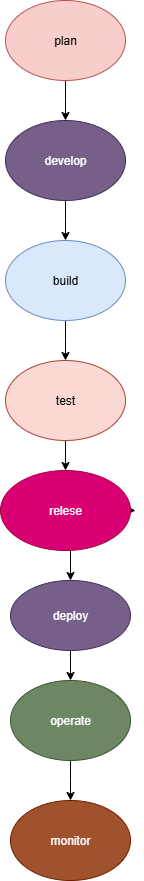

The diagram above was exported from draw.io. Its source (the exported page's mxGraphModel, read from the mxfile embedded in the PNG):
<mxGraphModel dx="786" dy="451" grid="1" gridSize="10" guides="1" tooltips="1" connect="1" arrows="1" fold="1" page="1" pageScale="1" pageWidth="850" pageHeight="1100" math="0" shadow="0">
  <root>
    <mxCell id="0" />
    <mxCell id="1" parent="0" />
    <mxCell id="61uGKGlAILik35WgLYu4-2" style="edgeStyle=orthogonalEdgeStyle;rounded=0;orthogonalLoop=1;jettySize=auto;html=1;exitX=0.5;exitY=1;exitDx=0;exitDy=0;" edge="1" parent="1" source="61uGKGlAILik35WgLYu4-1">
      <mxGeometry relative="1" as="geometry">
        <mxPoint x="370" y="160" as="targetPoint" />
      </mxGeometry>
    </mxCell>
    <mxCell id="61uGKGlAILik35WgLYu4-1" value="plan" style="ellipse;whiteSpace=wrap;html=1;fillColor=#f8cecc;strokeColor=#b85450;" vertex="1" parent="1">
      <mxGeometry x="310" y="40" width="120" height="80" as="geometry" />
    </mxCell>
    <mxCell id="61uGKGlAILik35WgLYu4-4" style="edgeStyle=orthogonalEdgeStyle;rounded=0;orthogonalLoop=1;jettySize=auto;html=1;exitX=0.5;exitY=1;exitDx=0;exitDy=0;" edge="1" parent="1" source="61uGKGlAILik35WgLYu4-3">
      <mxGeometry relative="1" as="geometry">
        <mxPoint x="370" y="280" as="targetPoint" />
      </mxGeometry>
    </mxCell>
    <mxCell id="61uGKGlAILik35WgLYu4-3" value="develop" style="ellipse;whiteSpace=wrap;html=1;fillColor=#76608a;strokeColor=#432D57;fontColor=#ffffff;" vertex="1" parent="1">
      <mxGeometry x="310" y="160" width="120" height="80" as="geometry" />
    </mxCell>
    <mxCell id="61uGKGlAILik35WgLYu4-6" style="edgeStyle=orthogonalEdgeStyle;rounded=0;orthogonalLoop=1;jettySize=auto;html=1;exitX=0.5;exitY=1;exitDx=0;exitDy=0;" edge="1" parent="1" source="61uGKGlAILik35WgLYu4-5">
      <mxGeometry relative="1" as="geometry">
        <mxPoint x="370" y="400" as="targetPoint" />
      </mxGeometry>
    </mxCell>
    <mxCell id="61uGKGlAILik35WgLYu4-5" value="build" style="ellipse;whiteSpace=wrap;html=1;fillColor=#dae8fc;strokeColor=#6c8ebf;" vertex="1" parent="1">
      <mxGeometry x="310" y="280" width="120" height="80" as="geometry" />
    </mxCell>
    <mxCell id="61uGKGlAILik35WgLYu4-8" style="edgeStyle=orthogonalEdgeStyle;rounded=0;orthogonalLoop=1;jettySize=auto;html=1;exitX=0.5;exitY=1;exitDx=0;exitDy=0;" edge="1" parent="1" source="61uGKGlAILik35WgLYu4-7">
      <mxGeometry relative="1" as="geometry">
        <mxPoint x="370" y="510" as="targetPoint" />
      </mxGeometry>
    </mxCell>
    <mxCell id="61uGKGlAILik35WgLYu4-7" value="test" style="ellipse;whiteSpace=wrap;html=1;fillColor=#fad9d5;strokeColor=#ae4132;" vertex="1" parent="1">
      <mxGeometry x="310" y="400" width="120" height="80" as="geometry" />
    </mxCell>
    <mxCell id="61uGKGlAILik35WgLYu4-10" style="edgeStyle=orthogonalEdgeStyle;rounded=0;orthogonalLoop=1;jettySize=auto;html=1;exitX=1;exitY=0.5;exitDx=0;exitDy=0;" edge="1" parent="1" source="61uGKGlAILik35WgLYu4-9">
      <mxGeometry relative="1" as="geometry">
        <mxPoint x="440" y="550" as="targetPoint" />
      </mxGeometry>
    </mxCell>
    <mxCell id="61uGKGlAILik35WgLYu4-11" style="edgeStyle=orthogonalEdgeStyle;rounded=0;orthogonalLoop=1;jettySize=auto;html=1;exitX=0.5;exitY=1;exitDx=0;exitDy=0;" edge="1" parent="1" source="61uGKGlAILik35WgLYu4-9">
      <mxGeometry relative="1" as="geometry">
        <mxPoint x="375" y="620" as="targetPoint" />
      </mxGeometry>
    </mxCell>
    <mxCell id="61uGKGlAILik35WgLYu4-9" value="relese" style="ellipse;whiteSpace=wrap;html=1;fillColor=#d80073;fontColor=#ffffff;strokeColor=#A50040;" vertex="1" parent="1">
      <mxGeometry x="305" y="510" width="130" height="80" as="geometry" />
    </mxCell>
    <mxCell id="61uGKGlAILik35WgLYu4-13" style="edgeStyle=orthogonalEdgeStyle;rounded=0;orthogonalLoop=1;jettySize=auto;html=1;exitX=0.5;exitY=1;exitDx=0;exitDy=0;" edge="1" parent="1" source="61uGKGlAILik35WgLYu4-12">
      <mxGeometry relative="1" as="geometry">
        <mxPoint x="375" y="720" as="targetPoint" />
      </mxGeometry>
    </mxCell>
    <mxCell id="61uGKGlAILik35WgLYu4-12" value="deploy" style="ellipse;whiteSpace=wrap;html=1;fillColor=#76608a;fontColor=#ffffff;strokeColor=#432D57;" vertex="1" parent="1">
      <mxGeometry x="315" y="620" width="120" height="70" as="geometry" />
    </mxCell>
    <mxCell id="61uGKGlAILik35WgLYu4-15" style="edgeStyle=orthogonalEdgeStyle;rounded=0;orthogonalLoop=1;jettySize=auto;html=1;exitX=0.5;exitY=1;exitDx=0;exitDy=0;" edge="1" parent="1" source="61uGKGlAILik35WgLYu4-14">
      <mxGeometry relative="1" as="geometry">
        <mxPoint x="375" y="840" as="targetPoint" />
      </mxGeometry>
    </mxCell>
    <mxCell id="61uGKGlAILik35WgLYu4-14" value="operate" style="ellipse;whiteSpace=wrap;html=1;fillColor=#6d8764;fontColor=#ffffff;strokeColor=#3A5431;" vertex="1" parent="1">
      <mxGeometry x="315" y="720" width="120" height="80" as="geometry" />
    </mxCell>
    <mxCell id="61uGKGlAILik35WgLYu4-16" value="monitor" style="ellipse;whiteSpace=wrap;html=1;fillColor=#a0522d;fontColor=#ffffff;strokeColor=#6D1F00;" vertex="1" parent="1">
      <mxGeometry x="315" y="840" width="120" height="80" as="geometry" />
    </mxCell>
  </root>
</mxGraphModel>